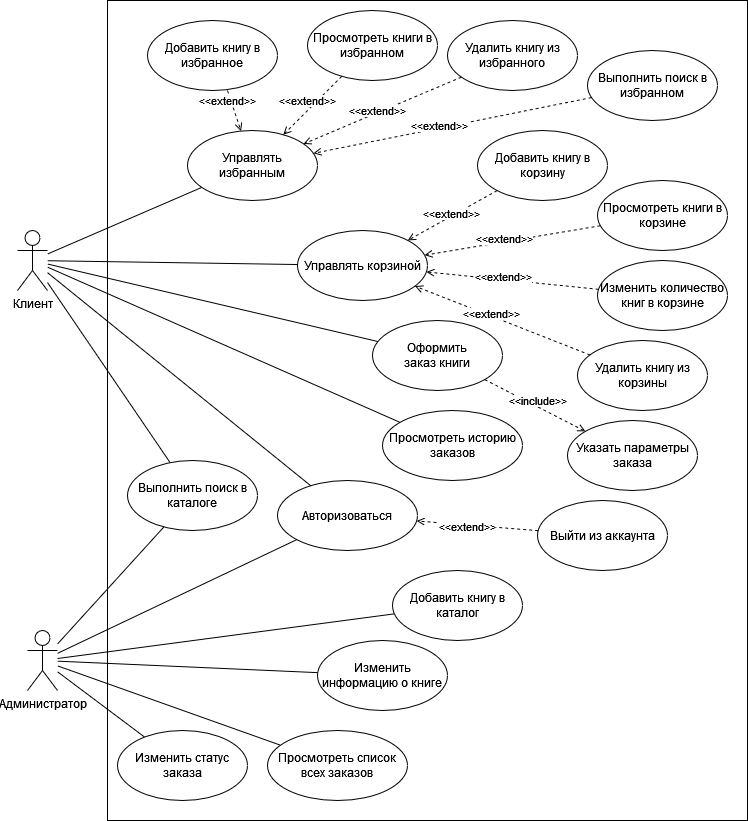

The diagram above was exported from draw.io. Its source (the exported page's mxGraphModel, read from the mxfile embedded in the PNG):
<mxGraphModel dx="1615" dy="4108" grid="1" gridSize="10" guides="1" tooltips="1" connect="1" arrows="1" fold="1" page="1" pageScale="1" pageWidth="4681" pageHeight="3300" math="0" shadow="0">
  <root>
    <mxCell id="0" />
    <mxCell id="1" parent="0" />
    <mxCell id="W2bCWpVPSEu0tEF-oLfz-36" value="" style="rounded=0;whiteSpace=wrap;html=1;" parent="1" vertex="1">
      <mxGeometry x="1290" y="-270" width="640" height="820" as="geometry" />
    </mxCell>
    <mxCell id="yX-R7C6ts8Jbrz31_J5q-1" value="&lt;div&gt;Клиент&lt;/div&gt;" style="shape=umlActor;verticalLabelPosition=bottom;verticalAlign=top;html=1;" parent="1" vertex="1">
      <mxGeometry x="1200" y="-40" width="30" height="60" as="geometry" />
    </mxCell>
    <mxCell id="yX-R7C6ts8Jbrz31_J5q-3" value="&lt;div&gt;Администратор&lt;/div&gt;" style="shape=umlActor;verticalLabelPosition=bottom;verticalAlign=top;html=1;" parent="1" vertex="1">
      <mxGeometry x="1210" y="360" width="30" height="60" as="geometry" />
    </mxCell>
    <mxCell id="yX-R7C6ts8Jbrz31_J5q-4" value="&lt;div&gt;Оформить &lt;br&gt;&lt;/div&gt;&lt;div&gt;заказ книги&lt;/div&gt;" style="ellipse;whiteSpace=wrap;html=1;" parent="1" vertex="1">
      <mxGeometry x="1555" y="50" width="130" height="70" as="geometry" />
    </mxCell>
    <mxCell id="yX-R7C6ts8Jbrz31_J5q-5" value="Добавить книгу в избранное" style="ellipse;whiteSpace=wrap;html=1;" parent="1" vertex="1">
      <mxGeometry x="1330" y="-250" width="130" height="70" as="geometry" />
    </mxCell>
    <mxCell id="yX-R7C6ts8Jbrz31_J5q-6" value="Удалить книгу из избранного" style="ellipse;whiteSpace=wrap;html=1;" parent="1" vertex="1">
      <mxGeometry x="1630" y="-250" width="130" height="70" as="geometry" />
    </mxCell>
    <mxCell id="yX-R7C6ts8Jbrz31_J5q-7" value="Просмотреть историю заказов" style="ellipse;whiteSpace=wrap;html=1;" parent="1" vertex="1">
      <mxGeometry x="1565" y="140" width="140" height="70" as="geometry" />
    </mxCell>
    <mxCell id="yX-R7C6ts8Jbrz31_J5q-8" value="Просмотреть книги в избранном" style="ellipse;whiteSpace=wrap;html=1;" parent="1" vertex="1">
      <mxGeometry x="1490" y="-260" width="130" height="70" as="geometry" />
    </mxCell>
    <mxCell id="yX-R7C6ts8Jbrz31_J5q-9" value="Добавить книгу в каталог" style="ellipse;whiteSpace=wrap;html=1;" parent="1" vertex="1">
      <mxGeometry x="1575" y="300" width="130" height="70" as="geometry" />
    </mxCell>
    <mxCell id="yX-R7C6ts8Jbrz31_J5q-10" value="Изменить статус заказа" style="ellipse;whiteSpace=wrap;html=1;" parent="1" vertex="1">
      <mxGeometry x="1300" y="460" width="130" height="70" as="geometry" />
    </mxCell>
    <mxCell id="yX-R7C6ts8Jbrz31_J5q-11" value="&lt;div&gt;Изменить&lt;/div&gt;&lt;div&gt;информацию о книге&lt;/div&gt;" style="ellipse;whiteSpace=wrap;html=1;" parent="1" vertex="1">
      <mxGeometry x="1500" y="370" width="130" height="70" as="geometry" />
    </mxCell>
    <mxCell id="yX-R7C6ts8Jbrz31_J5q-13" value="&lt;div&gt;Выполнить поиск в каталоге&lt;/div&gt;" style="ellipse;whiteSpace=wrap;html=1;" parent="1" vertex="1">
      <mxGeometry x="1310" y="190" width="130" height="70" as="geometry" />
    </mxCell>
    <mxCell id="yX-R7C6ts8Jbrz31_J5q-14" value="Авторизоваться" style="ellipse;whiteSpace=wrap;html=1;" parent="1" vertex="1">
      <mxGeometry x="1460" y="210" width="140" height="70" as="geometry" />
    </mxCell>
    <mxCell id="yX-R7C6ts8Jbrz31_J5q-31" value="" style="endArrow=none;endFill=0;endSize=12;html=1;rounded=0;" parent="1" source="yX-R7C6ts8Jbrz31_J5q-1" target="yX-R7C6ts8Jbrz31_J5q-4" edge="1">
      <mxGeometry width="160" relative="1" as="geometry">
        <mxPoint x="169" y="210" as="sourcePoint" />
        <mxPoint x="152" y="120" as="targetPoint" />
      </mxGeometry>
    </mxCell>
    <mxCell id="yX-R7C6ts8Jbrz31_J5q-32" value="" style="endArrow=none;endFill=0;endSize=12;html=1;rounded=0;" parent="1" source="yX-R7C6ts8Jbrz31_J5q-1" target="yX-R7C6ts8Jbrz31_J5q-7" edge="1">
      <mxGeometry width="160" relative="1" as="geometry">
        <mxPoint x="190" y="219" as="sourcePoint" />
        <mxPoint x="262" y="118" as="targetPoint" />
      </mxGeometry>
    </mxCell>
    <mxCell id="yX-R7C6ts8Jbrz31_J5q-33" value="" style="endArrow=none;endFill=0;endSize=12;html=1;rounded=0;" parent="1" source="yX-R7C6ts8Jbrz31_J5q-1" target="yX-R7C6ts8Jbrz31_J5q-13" edge="1">
      <mxGeometry width="160" relative="1" as="geometry">
        <mxPoint x="190" y="232" as="sourcePoint" />
        <mxPoint x="390" y="120" as="targetPoint" />
      </mxGeometry>
    </mxCell>
    <mxCell id="yX-R7C6ts8Jbrz31_J5q-34" value="" style="endArrow=none;endFill=0;endSize=12;html=1;rounded=0;" parent="1" source="yX-R7C6ts8Jbrz31_J5q-1" target="yX-R7C6ts8Jbrz31_J5q-14" edge="1">
      <mxGeometry width="160" relative="1" as="geometry">
        <mxPoint x="190" y="237" as="sourcePoint" />
        <mxPoint x="479" y="177" as="targetPoint" />
      </mxGeometry>
    </mxCell>
    <mxCell id="yX-R7C6ts8Jbrz31_J5q-39" value="" style="endArrow=none;endFill=0;endSize=12;html=1;rounded=0;" parent="1" source="yX-R7C6ts8Jbrz31_J5q-3" target="yX-R7C6ts8Jbrz31_J5q-9" edge="1">
      <mxGeometry width="160" relative="1" as="geometry">
        <mxPoint x="751" y="160" as="sourcePoint" />
        <mxPoint x="1040" y="100" as="targetPoint" />
      </mxGeometry>
    </mxCell>
    <mxCell id="yX-R7C6ts8Jbrz31_J5q-40" value="" style="endArrow=none;endFill=0;endSize=12;html=1;rounded=0;" parent="1" source="yX-R7C6ts8Jbrz31_J5q-3" target="yX-R7C6ts8Jbrz31_J5q-10" edge="1">
      <mxGeometry width="160" relative="1" as="geometry">
        <mxPoint x="890" y="221" as="sourcePoint" />
        <mxPoint x="728" y="121" as="targetPoint" />
      </mxGeometry>
    </mxCell>
    <mxCell id="yX-R7C6ts8Jbrz31_J5q-41" value="" style="endArrow=none;endFill=0;endSize=12;html=1;rounded=0;" parent="1" source="yX-R7C6ts8Jbrz31_J5q-3" target="yX-R7C6ts8Jbrz31_J5q-11" edge="1">
      <mxGeometry width="160" relative="1" as="geometry">
        <mxPoint x="891" y="200" as="sourcePoint" />
        <mxPoint x="851" y="119" as="targetPoint" />
      </mxGeometry>
    </mxCell>
    <mxCell id="yX-R7C6ts8Jbrz31_J5q-53" value="" style="endArrow=none;endFill=0;endSize=12;html=1;rounded=0;" parent="1" source="yX-R7C6ts8Jbrz31_J5q-3" target="yX-R7C6ts8Jbrz31_J5q-13" edge="1">
      <mxGeometry width="160" relative="1" as="geometry">
        <mxPoint x="820" y="207" as="sourcePoint" />
        <mxPoint x="720" y="124" as="targetPoint" />
      </mxGeometry>
    </mxCell>
    <mxCell id="yX-R7C6ts8Jbrz31_J5q-54" value="" style="endArrow=none;endFill=0;endSize=12;html=1;rounded=0;" parent="1" source="yX-R7C6ts8Jbrz31_J5q-3" target="yX-R7C6ts8Jbrz31_J5q-14" edge="1">
      <mxGeometry width="160" relative="1" as="geometry">
        <mxPoint x="820" y="217" as="sourcePoint" />
        <mxPoint x="601" y="176" as="targetPoint" />
      </mxGeometry>
    </mxCell>
    <mxCell id="W2bCWpVPSEu0tEF-oLfz-1" value="Добавить книгу в корзину" style="ellipse;whiteSpace=wrap;html=1;" parent="1" vertex="1">
      <mxGeometry x="1660" y="-140" width="130" height="70" as="geometry" />
    </mxCell>
    <mxCell id="W2bCWpVPSEu0tEF-oLfz-2" value="Удалить книгу из корзины" style="ellipse;whiteSpace=wrap;html=1;" parent="1" vertex="1">
      <mxGeometry x="1760" y="70" width="130" height="70" as="geometry" />
    </mxCell>
    <mxCell id="W2bCWpVPSEu0tEF-oLfz-3" value="Просмотреть книги в корзине" style="ellipse;whiteSpace=wrap;html=1;" parent="1" vertex="1">
      <mxGeometry x="1780" y="-90" width="130" height="70" as="geometry" />
    </mxCell>
    <mxCell id="W2bCWpVPSEu0tEF-oLfz-4" value="Изменить количество книг в корзине" style="ellipse;whiteSpace=wrap;html=1;" parent="1" vertex="1">
      <mxGeometry x="1780" y="-10" width="130" height="70" as="geometry" />
    </mxCell>
    <mxCell id="W2bCWpVPSEu0tEF-oLfz-14" value="Управлять избранным" style="ellipse;whiteSpace=wrap;html=1;" parent="1" vertex="1">
      <mxGeometry x="1370" y="-140" width="130" height="70" as="geometry" />
    </mxCell>
    <mxCell id="W2bCWpVPSEu0tEF-oLfz-15" value="Управлять корзиной" style="ellipse;whiteSpace=wrap;html=1;" parent="1" vertex="1">
      <mxGeometry x="1480" y="-40" width="130" height="70" as="geometry" />
    </mxCell>
    <mxCell id="W2bCWpVPSEu0tEF-oLfz-19" value="" style="endArrow=none;endFill=0;endSize=12;html=1;rounded=0;" parent="1" source="yX-R7C6ts8Jbrz31_J5q-1" target="W2bCWpVPSEu0tEF-oLfz-14" edge="1">
      <mxGeometry width="160" relative="1" as="geometry">
        <mxPoint x="1250" y="-41" as="sourcePoint" />
        <mxPoint x="1890" y="-72" as="targetPoint" />
      </mxGeometry>
    </mxCell>
    <mxCell id="W2bCWpVPSEu0tEF-oLfz-22" value="&lt;span style=&quot;background-color: rgb(255, 255, 255);&quot;&gt;&amp;lt;&amp;lt;extend&amp;gt;&amp;gt;&lt;/span&gt;" style="html=1;verticalAlign=bottom;labelBackgroundColor=none;endArrow=open;endFill=0;dashed=1;rounded=0;exitX=0.615;exitY=1;exitDx=0;exitDy=0;exitPerimeter=0;" parent="1" source="yX-R7C6ts8Jbrz31_J5q-5" target="W2bCWpVPSEu0tEF-oLfz-14" edge="1">
      <mxGeometry x="-0.1121" y="-6" width="160" relative="1" as="geometry">
        <mxPoint x="1540" y="-40" as="sourcePoint" />
        <mxPoint x="1700" y="-40" as="targetPoint" />
        <mxPoint as="offset" />
      </mxGeometry>
    </mxCell>
    <mxCell id="W2bCWpVPSEu0tEF-oLfz-27" value="" style="endArrow=none;endFill=0;endSize=12;html=1;rounded=0;" parent="1" source="yX-R7C6ts8Jbrz31_J5q-1" target="W2bCWpVPSEu0tEF-oLfz-15" edge="1">
      <mxGeometry width="160" relative="1" as="geometry">
        <mxPoint x="1260" y="1" as="sourcePoint" />
        <mxPoint x="1372" y="-69" as="targetPoint" />
      </mxGeometry>
    </mxCell>
    <mxCell id="W2bCWpVPSEu0tEF-oLfz-32" value="&lt;div&gt;Выполнить поиск в избранном&lt;br&gt;&lt;/div&gt;" style="ellipse;whiteSpace=wrap;html=1;" parent="1" vertex="1">
      <mxGeometry x="1770" y="-220" width="130" height="70" as="geometry" />
    </mxCell>
    <mxCell id="W2bCWpVPSEu0tEF-oLfz-34" value="Указать параметры заказа" style="ellipse;whiteSpace=wrap;html=1;" parent="1" vertex="1">
      <mxGeometry x="1750" y="150" width="130" height="70" as="geometry" />
    </mxCell>
    <mxCell id="W2bCWpVPSEu0tEF-oLfz-37" value="Просмотреть список всех заказов" style="ellipse;whiteSpace=wrap;html=1;" parent="1" vertex="1">
      <mxGeometry x="1450" y="460" width="140" height="70" as="geometry" />
    </mxCell>
    <mxCell id="W2bCWpVPSEu0tEF-oLfz-38" value="" style="endArrow=none;endFill=0;endSize=12;html=1;rounded=0;" parent="1" source="yX-R7C6ts8Jbrz31_J5q-3" target="W2bCWpVPSEu0tEF-oLfz-37" edge="1">
      <mxGeometry width="160" relative="1" as="geometry">
        <mxPoint x="1250" y="397" as="sourcePoint" />
        <mxPoint x="1473" y="356" as="targetPoint" />
      </mxGeometry>
    </mxCell>
    <mxCell id="aPdG2oi_cJUpeA34s0-p-1" value="Выйти из аккаунта" style="ellipse;whiteSpace=wrap;html=1;" parent="1" vertex="1">
      <mxGeometry x="1720" y="230" width="130" height="70" as="geometry" />
    </mxCell>
    <mxCell id="Nry9krgRHtffkTsFN4N4-1" value="&lt;span style=&quot;background-color: rgb(255, 255, 255);&quot;&gt;&amp;lt;&amp;lt;extend&amp;gt;&amp;gt;&lt;/span&gt;" style="html=1;verticalAlign=bottom;labelBackgroundColor=none;endArrow=open;endFill=0;dashed=1;rounded=0;" edge="1" parent="1" source="yX-R7C6ts8Jbrz31_J5q-8" target="W2bCWpVPSEu0tEF-oLfz-14">
      <mxGeometry x="0.1713" width="160" relative="1" as="geometry">
        <mxPoint x="1420" y="-170" as="sourcePoint" />
        <mxPoint x="1434" y="-129" as="targetPoint" />
        <mxPoint as="offset" />
      </mxGeometry>
    </mxCell>
    <mxCell id="Nry9krgRHtffkTsFN4N4-2" value="&lt;span style=&quot;background-color: rgb(255, 255, 255);&quot;&gt;&amp;lt;&amp;lt;extend&amp;gt;&amp;gt;&lt;/span&gt;" style="html=1;verticalAlign=bottom;labelBackgroundColor=none;endArrow=open;endFill=0;dashed=1;rounded=0;" edge="1" parent="1" source="yX-R7C6ts8Jbrz31_J5q-6" target="W2bCWpVPSEu0tEF-oLfz-14">
      <mxGeometry x="0.0993" y="7" width="160" relative="1" as="geometry">
        <mxPoint x="1534" y="-184" as="sourcePoint" />
        <mxPoint x="1476" y="-126" as="targetPoint" />
        <mxPoint as="offset" />
      </mxGeometry>
    </mxCell>
    <mxCell id="Nry9krgRHtffkTsFN4N4-3" value="&lt;span style=&quot;background-color: rgb(255, 255, 255);&quot;&gt;&amp;lt;&amp;lt;extend&amp;gt;&amp;gt;&lt;/span&gt;" style="html=1;verticalAlign=bottom;labelBackgroundColor=none;endArrow=open;endFill=0;dashed=1;rounded=0;" edge="1" parent="1" source="W2bCWpVPSEu0tEF-oLfz-32" target="W2bCWpVPSEu0tEF-oLfz-14">
      <mxGeometry x="0.0993" y="7" width="160" relative="1" as="geometry">
        <mxPoint x="1654" y="-183" as="sourcePoint" />
        <mxPoint x="1496" y="-117" as="targetPoint" />
        <mxPoint as="offset" />
      </mxGeometry>
    </mxCell>
    <mxCell id="Nry9krgRHtffkTsFN4N4-4" value="&lt;span style=&quot;background-color: rgb(255, 255, 255);&quot;&gt;&amp;lt;&amp;lt;extend&amp;gt;&amp;gt;&lt;/span&gt;" style="html=1;verticalAlign=bottom;labelBackgroundColor=none;endArrow=open;endFill=0;dashed=1;rounded=0;" edge="1" parent="1" source="W2bCWpVPSEu0tEF-oLfz-1" target="W2bCWpVPSEu0tEF-oLfz-15">
      <mxGeometry x="0.0993" y="7" width="160" relative="1" as="geometry">
        <mxPoint x="1664" y="-173" as="sourcePoint" />
        <mxPoint x="1506" y="-107" as="targetPoint" />
        <mxPoint as="offset" />
      </mxGeometry>
    </mxCell>
    <mxCell id="Nry9krgRHtffkTsFN4N4-5" value="&lt;span style=&quot;background-color: rgb(255, 255, 255);&quot;&gt;&amp;lt;&amp;lt;extend&amp;gt;&amp;gt;&lt;/span&gt;" style="html=1;verticalAlign=bottom;labelBackgroundColor=none;endArrow=open;endFill=0;dashed=1;rounded=0;" edge="1" parent="1" source="W2bCWpVPSEu0tEF-oLfz-3" target="W2bCWpVPSEu0tEF-oLfz-15">
      <mxGeometry x="0.0993" y="7" width="160" relative="1" as="geometry">
        <mxPoint x="1690" y="-70" as="sourcePoint" />
        <mxPoint x="1600" y="-20" as="targetPoint" />
        <mxPoint as="offset" />
      </mxGeometry>
    </mxCell>
    <mxCell id="Nry9krgRHtffkTsFN4N4-6" value="&lt;span style=&quot;background-color: rgb(255, 255, 255);&quot;&gt;&amp;lt;&amp;lt;extend&amp;gt;&amp;gt;&lt;/span&gt;" style="html=1;verticalAlign=bottom;labelBackgroundColor=none;endArrow=open;endFill=0;dashed=1;rounded=0;" edge="1" parent="1" source="W2bCWpVPSEu0tEF-oLfz-4" target="W2bCWpVPSEu0tEF-oLfz-15">
      <mxGeometry x="0.0993" y="7" width="160" relative="1" as="geometry">
        <mxPoint x="1793" y="-35" as="sourcePoint" />
        <mxPoint x="1617" y="-5" as="targetPoint" />
        <mxPoint as="offset" />
      </mxGeometry>
    </mxCell>
    <mxCell id="Nry9krgRHtffkTsFN4N4-7" value="&lt;span style=&quot;background-color: rgb(255, 255, 255);&quot;&gt;&amp;lt;&amp;lt;extend&amp;gt;&amp;gt;&lt;/span&gt;" style="html=1;verticalAlign=bottom;labelBackgroundColor=none;endArrow=open;endFill=0;dashed=1;rounded=0;" edge="1" parent="1" source="W2bCWpVPSEu0tEF-oLfz-2" target="W2bCWpVPSEu0tEF-oLfz-15">
      <mxGeometry x="0.0993" y="7" width="160" relative="1" as="geometry">
        <mxPoint x="1803" y="-25" as="sourcePoint" />
        <mxPoint x="1627" y="5" as="targetPoint" />
        <mxPoint as="offset" />
      </mxGeometry>
    </mxCell>
    <mxCell id="Nry9krgRHtffkTsFN4N4-8" value="&lt;span style=&quot;background-color: rgb(255, 255, 255);&quot;&gt;&amp;lt;&amp;lt;include&amp;gt;&amp;gt;&lt;/span&gt;" style="html=1;verticalAlign=bottom;labelBackgroundColor=none;endArrow=open;endFill=0;dashed=1;rounded=0;" edge="1" parent="1" source="yX-R7C6ts8Jbrz31_J5q-4" target="W2bCWpVPSEu0tEF-oLfz-34">
      <mxGeometry x="0.0792" y="-3" width="160" relative="1" as="geometry">
        <mxPoint x="1782" y="94" as="sourcePoint" />
        <mxPoint x="1608" y="26" as="targetPoint" />
        <mxPoint as="offset" />
      </mxGeometry>
    </mxCell>
    <mxCell id="Nry9krgRHtffkTsFN4N4-9" value="&lt;span style=&quot;background-color: rgb(255, 255, 255);&quot;&gt;&amp;lt;&amp;lt;extend&amp;gt;&amp;gt;&lt;/span&gt;" style="html=1;verticalAlign=bottom;labelBackgroundColor=none;endArrow=open;endFill=0;dashed=1;rounded=0;" edge="1" parent="1" source="aPdG2oi_cJUpeA34s0-p-1" target="yX-R7C6ts8Jbrz31_J5q-14">
      <mxGeometry x="0.1492" y="10" width="160" relative="1" as="geometry">
        <mxPoint x="1782" y="94" as="sourcePoint" />
        <mxPoint x="1608" y="26" as="targetPoint" />
        <mxPoint y="1" as="offset" />
      </mxGeometry>
    </mxCell>
  </root>
</mxGraphModel>